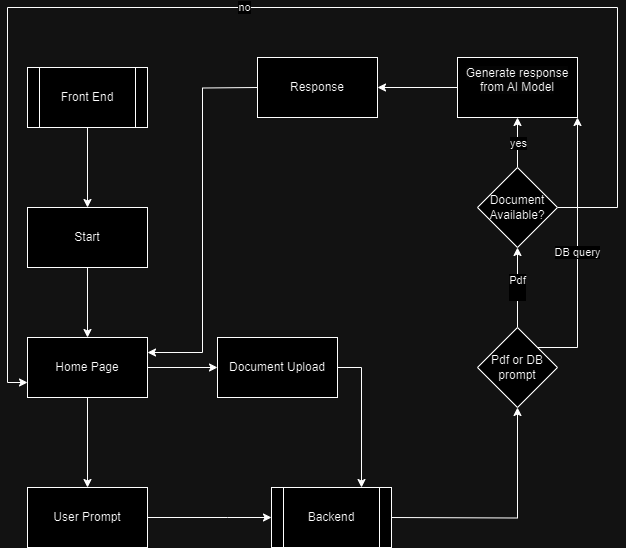

The diagram above was exported from draw.io. Its source (the exported page's mxGraphModel, read from the mxfile embedded in the PNG):
<mxGraphModel dx="1434" dy="772" grid="1" gridSize="10" guides="1" tooltips="1" connect="1" arrows="1" fold="1" page="1" pageScale="1" pageWidth="827" pageHeight="1169" math="0" shadow="0">
  <root>
    <mxCell id="WIyWlLk6GJQsqaUBKTNV-0" />
    <mxCell id="WIyWlLk6GJQsqaUBKTNV-1" parent="WIyWlLk6GJQsqaUBKTNV-0" />
    <mxCell id="3QXMT_T06t_ojsXaQtGQ-3" value="" style="edgeStyle=orthogonalEdgeStyle;rounded=0;orthogonalLoop=1;jettySize=auto;html=1;" parent="WIyWlLk6GJQsqaUBKTNV-1" source="3QXMT_T06t_ojsXaQtGQ-1" target="3QXMT_T06t_ojsXaQtGQ-2" edge="1">
      <mxGeometry relative="1" as="geometry" />
    </mxCell>
    <mxCell id="3QXMT_T06t_ojsXaQtGQ-1" value="Front End" style="shape=process;whiteSpace=wrap;html=1;backgroundOutline=1;" parent="WIyWlLk6GJQsqaUBKTNV-1" vertex="1">
      <mxGeometry x="110" y="80" width="120" height="60" as="geometry" />
    </mxCell>
    <mxCell id="3QXMT_T06t_ojsXaQtGQ-5" value="" style="edgeStyle=orthogonalEdgeStyle;rounded=0;orthogonalLoop=1;jettySize=auto;html=1;" parent="WIyWlLk6GJQsqaUBKTNV-1" source="3QXMT_T06t_ojsXaQtGQ-2" target="3QXMT_T06t_ojsXaQtGQ-4" edge="1">
      <mxGeometry relative="1" as="geometry" />
    </mxCell>
    <mxCell id="3QXMT_T06t_ojsXaQtGQ-2" value="Start" style="whiteSpace=wrap;html=1;" parent="WIyWlLk6GJQsqaUBKTNV-1" vertex="1">
      <mxGeometry x="110" y="220" width="120" height="60" as="geometry" />
    </mxCell>
    <mxCell id="3QXMT_T06t_ojsXaQtGQ-10" value="" style="edgeStyle=orthogonalEdgeStyle;rounded=0;orthogonalLoop=1;jettySize=auto;html=1;" parent="WIyWlLk6GJQsqaUBKTNV-1" source="3QXMT_T06t_ojsXaQtGQ-4" target="3QXMT_T06t_ojsXaQtGQ-8" edge="1">
      <mxGeometry relative="1" as="geometry" />
    </mxCell>
    <mxCell id="3QXMT_T06t_ojsXaQtGQ-20" value="" style="edgeStyle=orthogonalEdgeStyle;rounded=0;orthogonalLoop=1;jettySize=auto;html=1;" parent="WIyWlLk6GJQsqaUBKTNV-1" source="3QXMT_T06t_ojsXaQtGQ-4" target="3QXMT_T06t_ojsXaQtGQ-6" edge="1">
      <mxGeometry relative="1" as="geometry" />
    </mxCell>
    <mxCell id="3QXMT_T06t_ojsXaQtGQ-4" value="Home Page" style="whiteSpace=wrap;html=1;" parent="WIyWlLk6GJQsqaUBKTNV-1" vertex="1">
      <mxGeometry x="110" y="350" width="120" height="60" as="geometry" />
    </mxCell>
    <mxCell id="Ye9l0MJBvzaC5dVoD0AQ-1" style="edgeStyle=orthogonalEdgeStyle;rounded=0;orthogonalLoop=1;jettySize=auto;html=1;exitX=1;exitY=0.5;exitDx=0;exitDy=0;entryX=0.75;entryY=0;entryDx=0;entryDy=0;" edge="1" parent="WIyWlLk6GJQsqaUBKTNV-1" source="3QXMT_T06t_ojsXaQtGQ-6" target="3QXMT_T06t_ojsXaQtGQ-58">
      <mxGeometry relative="1" as="geometry" />
    </mxCell>
    <mxCell id="3QXMT_T06t_ojsXaQtGQ-6" value="Document Upload" style="whiteSpace=wrap;html=1;" parent="WIyWlLk6GJQsqaUBKTNV-1" vertex="1">
      <mxGeometry x="300" y="350" width="120" height="60" as="geometry" />
    </mxCell>
    <mxCell id="3QXMT_T06t_ojsXaQtGQ-17" value="" style="edgeStyle=orthogonalEdgeStyle;rounded=0;orthogonalLoop=1;jettySize=auto;html=1;" parent="WIyWlLk6GJQsqaUBKTNV-1" source="3QXMT_T06t_ojsXaQtGQ-8" edge="1">
      <mxGeometry relative="1" as="geometry">
        <mxPoint x="354" y="530" as="targetPoint" />
        <Array as="points">
          <mxPoint x="310" y="530" />
          <mxPoint x="310" y="530" />
        </Array>
      </mxGeometry>
    </mxCell>
    <mxCell id="3QXMT_T06t_ojsXaQtGQ-8" value="User Prompt" style="whiteSpace=wrap;html=1;" parent="WIyWlLk6GJQsqaUBKTNV-1" vertex="1">
      <mxGeometry x="110" y="500" width="120" height="60" as="geometry" />
    </mxCell>
    <mxCell id="3QXMT_T06t_ojsXaQtGQ-30" value="Pdf&lt;div&gt;&lt;br&gt;&lt;/div&gt;" style="edgeStyle=orthogonalEdgeStyle;rounded=0;orthogonalLoop=1;jettySize=auto;html=1;" parent="WIyWlLk6GJQsqaUBKTNV-1" source="3QXMT_T06t_ojsXaQtGQ-11" target="3QXMT_T06t_ojsXaQtGQ-29" edge="1">
      <mxGeometry relative="1" as="geometry" />
    </mxCell>
    <mxCell id="3QXMT_T06t_ojsXaQtGQ-44" value="DB query" style="edgeStyle=orthogonalEdgeStyle;rounded=0;orthogonalLoop=1;jettySize=auto;html=1;exitX=1;exitY=0;exitDx=0;exitDy=0;entryX=1;entryY=1;entryDx=0;entryDy=0;" parent="WIyWlLk6GJQsqaUBKTNV-1" source="3QXMT_T06t_ojsXaQtGQ-11" edge="1">
      <mxGeometry relative="1" as="geometry">
        <mxPoint x="660" y="130" as="targetPoint" />
        <Array as="points">
          <mxPoint x="660" y="360" />
        </Array>
      </mxGeometry>
    </mxCell>
    <mxCell id="3QXMT_T06t_ojsXaQtGQ-11" value="Pdf or DB prompt" style="rhombus;whiteSpace=wrap;html=1;" parent="WIyWlLk6GJQsqaUBKTNV-1" vertex="1">
      <mxGeometry x="560" y="340" width="80" height="80" as="geometry" />
    </mxCell>
    <mxCell id="3QXMT_T06t_ojsXaQtGQ-28" value="" style="edgeStyle=orthogonalEdgeStyle;rounded=0;orthogonalLoop=1;jettySize=auto;html=1;" parent="WIyWlLk6GJQsqaUBKTNV-1" target="3QXMT_T06t_ojsXaQtGQ-11" edge="1">
      <mxGeometry relative="1" as="geometry">
        <mxPoint x="474" y="530" as="sourcePoint" />
      </mxGeometry>
    </mxCell>
    <mxCell id="3QXMT_T06t_ojsXaQtGQ-33" value="yes" style="edgeStyle=orthogonalEdgeStyle;rounded=0;orthogonalLoop=1;jettySize=auto;html=1;" parent="WIyWlLk6GJQsqaUBKTNV-1" source="3QXMT_T06t_ojsXaQtGQ-29" edge="1">
      <mxGeometry relative="1" as="geometry">
        <mxPoint x="600" y="130" as="targetPoint" />
      </mxGeometry>
    </mxCell>
    <mxCell id="3QXMT_T06t_ojsXaQtGQ-54" value="no" style="edgeStyle=orthogonalEdgeStyle;rounded=0;orthogonalLoop=1;jettySize=auto;html=1;exitX=1;exitY=0.5;exitDx=0;exitDy=0;entryX=0;entryY=0.75;entryDx=0;entryDy=0;" parent="WIyWlLk6GJQsqaUBKTNV-1" source="3QXMT_T06t_ojsXaQtGQ-29" target="3QXMT_T06t_ojsXaQtGQ-4" edge="1">
      <mxGeometry relative="1" as="geometry">
        <Array as="points">
          <mxPoint x="700" y="220" />
          <mxPoint x="700" y="20" />
          <mxPoint x="90" y="20" />
          <mxPoint x="90" y="395" />
        </Array>
      </mxGeometry>
    </mxCell>
    <mxCell id="3QXMT_T06t_ojsXaQtGQ-29" value="Document Available?" style="rhombus;whiteSpace=wrap;html=1;" parent="WIyWlLk6GJQsqaUBKTNV-1" vertex="1">
      <mxGeometry x="560" y="180" width="80" height="80" as="geometry" />
    </mxCell>
    <mxCell id="3QXMT_T06t_ojsXaQtGQ-46" value="" style="edgeStyle=orthogonalEdgeStyle;rounded=0;orthogonalLoop=1;jettySize=auto;html=1;" parent="WIyWlLk6GJQsqaUBKTNV-1" edge="1">
      <mxGeometry relative="1" as="geometry">
        <mxPoint x="540" y="100" as="sourcePoint" />
        <mxPoint x="460" y="100" as="targetPoint" />
      </mxGeometry>
    </mxCell>
    <mxCell id="3QXMT_T06t_ojsXaQtGQ-47" style="edgeStyle=orthogonalEdgeStyle;rounded=0;orthogonalLoop=1;jettySize=auto;html=1;entryX=1;entryY=0.25;entryDx=0;entryDy=0;" parent="WIyWlLk6GJQsqaUBKTNV-1" target="3QXMT_T06t_ojsXaQtGQ-4" edge="1">
      <mxGeometry relative="1" as="geometry">
        <mxPoint x="340" y="100" as="sourcePoint" />
      </mxGeometry>
    </mxCell>
    <mxCell id="3QXMT_T06t_ojsXaQtGQ-56" value="&#10;&lt;span style=&quot;color: rgb(0, 0, 0); font-family: Helvetica; font-size: 12px; font-style: normal; font-variant-ligatures: normal; font-variant-caps: normal; font-weight: 400; letter-spacing: normal; orphans: 2; text-align: center; text-indent: 0px; text-transform: none; widows: 2; word-spacing: 0px; -webkit-text-stroke-width: 0px; white-space: normal; background-color: rgb(251, 251, 251); text-decoration-thickness: initial; text-decoration-style: initial; text-decoration-color: initial; display: inline !important; float: none;&quot;&gt;Generate response from AI Model&lt;/span&gt;&#10;&#10;" style="rounded=0;whiteSpace=wrap;html=1;" parent="WIyWlLk6GJQsqaUBKTNV-1" vertex="1">
      <mxGeometry x="540" y="70" width="120" height="60" as="geometry" />
    </mxCell>
    <mxCell id="3QXMT_T06t_ojsXaQtGQ-57" value="Response" style="rounded=0;whiteSpace=wrap;html=1;" parent="WIyWlLk6GJQsqaUBKTNV-1" vertex="1">
      <mxGeometry x="340" y="70" width="120" height="60" as="geometry" />
    </mxCell>
    <mxCell id="3QXMT_T06t_ojsXaQtGQ-58" value="Backend" style="shape=process;whiteSpace=wrap;html=1;backgroundOutline=1;" parent="WIyWlLk6GJQsqaUBKTNV-1" vertex="1">
      <mxGeometry x="354" y="500" width="120" height="60" as="geometry" />
    </mxCell>
  </root>
</mxGraphModel>